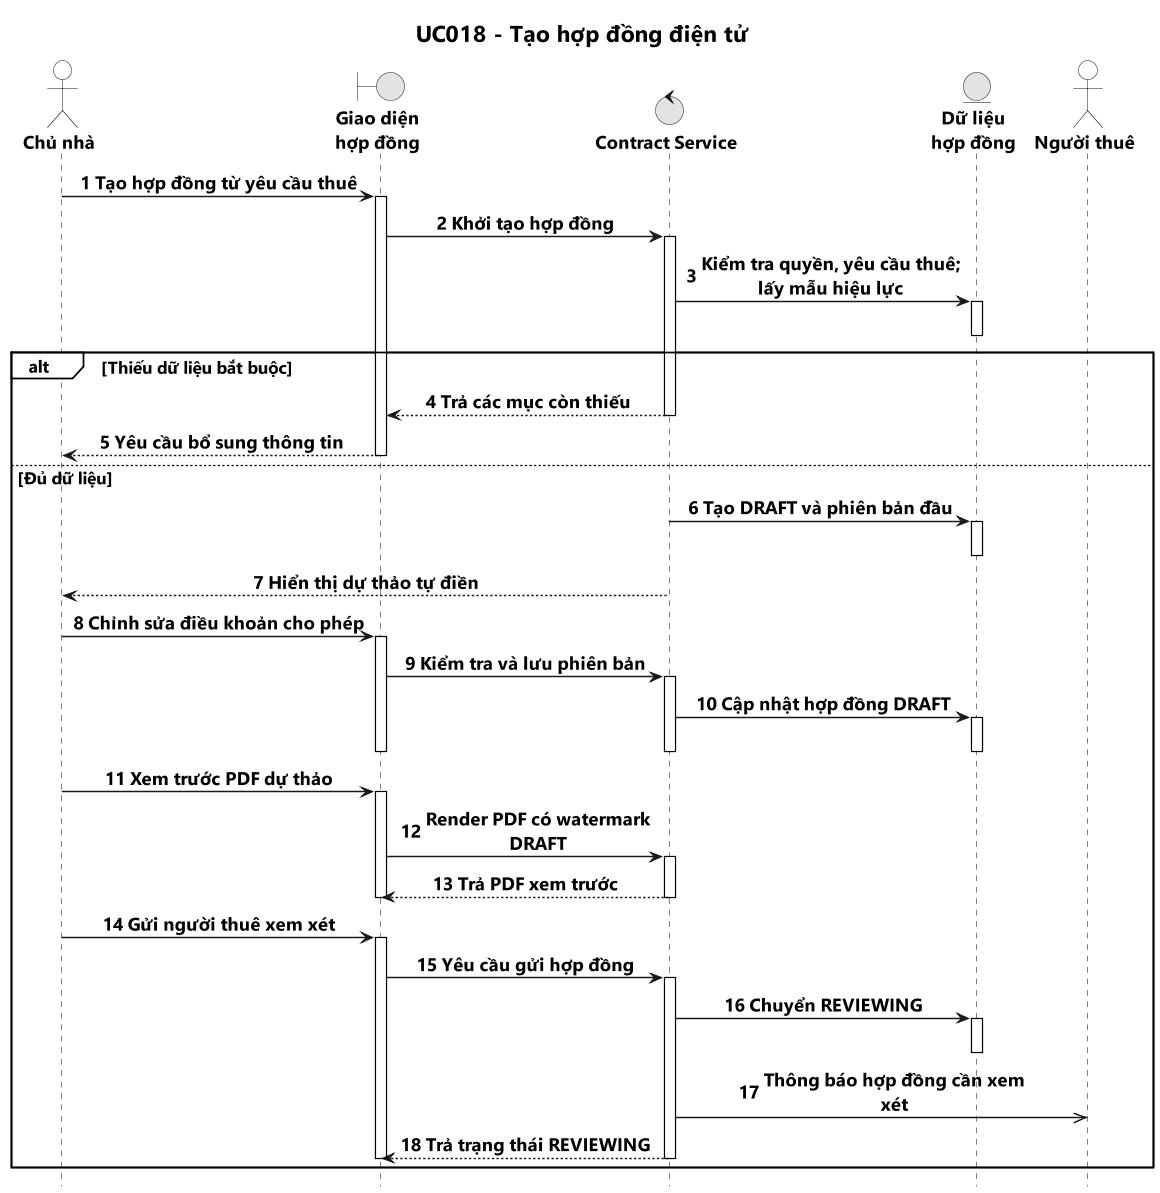

The diagram above was rendered by PlantUML. Its source (embedded in the PNG):
@startuml UC018_TaoHopDongDienTu
' Nguồn: mục 3.2.8 trong báo cáo khóa luận được cung cấp ngày 21/10/2026.
' Sơ đồ nghiệp vụ rút gọn theo mẫu UC001 v2; không mô tả toàn bộ chi tiết triển khai.
title UC018 - Tạo hợp đồng điện tử

hide footbox
autonumber
scale 0.55
skinparam monochrome true
skinparam shadowing false
skinparam backgroundColor white
skinparam dpi 200
skinparam defaultFontName Segoe UI
skinparam defaultFontSize 16
skinparam defaultFontStyle bold
skinparam titleFontSize 20
skinparam titleFontStyle bold
skinparam sequenceMessageAlign center
skinparam maxMessageSize 245
skinparam ParticipantPadding 25
skinparam BoxPadding 10
skinparam sequence {
    ArrowFontName Segoe UI
    ArrowFontSize 16
    ArrowFontStyle bold
    ArrowThickness 1.3
    ParticipantFontSize 16
    ParticipantFontStyle bold
    ActorFontSize 16
    ActorFontStyle bold
    LifeLineBorderColor Black
    LifeLineBackgroundColor White
    ParticipantBackgroundColor White
    ActorBackgroundColor White
    GroupBackgroundColor White
    GroupFontSize 15
    GroupFontStyle bold
    GroupHeaderFontSize 15
    GroupHeaderFontStyle bold
}

actor "Chủ nhà" as Landlord
boundary "**Giao diện**\n**hợp đồng**" as UI
control "**Contract Service**" as Service
entity "**Dữ liệu**\n**hợp đồng**" as Contract
actor "Người thuê" as Tenant

Landlord -> UI : Tạo hợp đồng từ yêu cầu thuê
activate UI
UI -> Service : Khởi tạo hợp đồng
activate Service
Service -> Contract : Kiểm tra quyền, yêu cầu thuê; lấy mẫu hiệu lực
activate Contract
deactivate Contract
alt Thiếu dữ liệu bắt buộc
    Service --> UI : Trả các mục còn thiếu
    deactivate Service
    UI --> Landlord : Yêu cầu bổ sung thông tin
    deactivate UI
else Đủ dữ liệu
    Service -> Contract : Tạo DRAFT và phiên bản đầu
    activate Contract
    deactivate Contract
    Service --> Landlord : Hiển thị dự thảo tự điền
    deactivate Service
    deactivate UI

    Landlord -> UI : Chỉnh sửa điều khoản cho phép
    activate UI
    UI -> Service : Kiểm tra và lưu phiên bản
    activate Service
    Service -> Contract : Cập nhật hợp đồng DRAFT
    activate Contract
    deactivate Contract
    deactivate Service
    deactivate UI

    Landlord -> UI : Xem trước PDF dự thảo
    activate UI
    UI -> Service : Render PDF có watermark DRAFT
    activate Service
    Service --> UI : Trả PDF xem trước
    deactivate Service
    deactivate UI

    Landlord -> UI : Gửi người thuê xem xét
    activate UI
    UI -> Service : Yêu cầu gửi hợp đồng
    activate Service
    Service -> Contract : Chuyển REVIEWING
    activate Contract
    deactivate Contract
    Service ->> Tenant : Thông báo hợp đồng cần xem xét
    Service --> UI : Trả trạng thái REVIEWING
    deactivate Service
    deactivate UI
end

@enduml